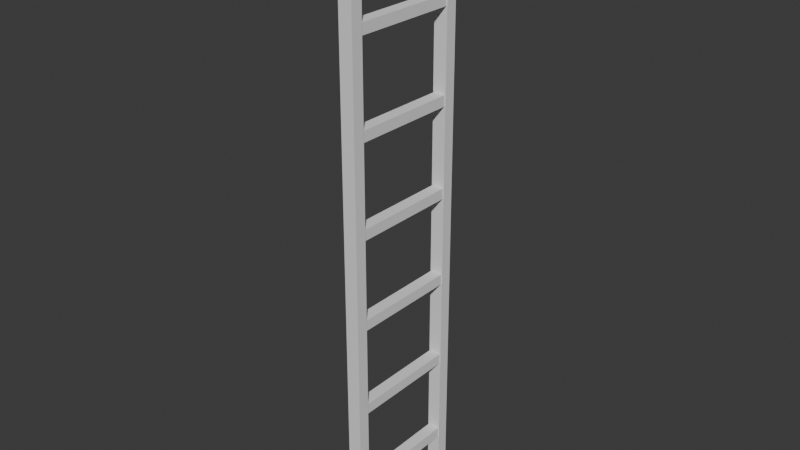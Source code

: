 # Source: ladder.blend  (saved by Blender 4.0.36; exported with 4.5.12 LTS)
import bpy
from mathutils import Matrix  # noqa: F401  (used for matrix-valued properties, if any)

bpy.ops.wm.read_factory_settings(use_empty=True)
scene = bpy.context.scene
scene.name = 'Scene'

# ---- collections
col_collection = bpy.data.collections.new('Collection'); scene.collection.children.link(col_collection)

# ---- world
world_world = bpy.data.worlds.new('World'); scene.world = world_world
world_world.use_nodes = True; world_world.node_tree.nodes.clear()
_N = world_world.node_tree.nodes; _L = world_world.node_tree.links
n0 = _N.new('ShaderNodeOutputWorld'); n0.name = 'World Output'; n0.location = (300, 300)
n1 = _N.new('ShaderNodeBackground'); n1.name = 'Background'; n1.location = (10, 300)
n1.inputs[0].default_value = (0.05088, 0.05088, 0.05088, 1.0)
_L.new(n1.outputs[0], n0.inputs[0])
n0.is_active_output = True
world_world.color = (0.05088, 0.05088, 0.05088)
world_world.use_sun_shadow = False
world_world.sun_shadow_jitter_overblur = 0.0

# ---- meshes
me_cube_001 = bpy.data.meshes.new('Cube.001')
me_cube_001.from_pydata([(-1.0, -1.0, -1.016), (-1.0, -1.0, 4.503), (-1.0, 1.0, -1.016), (-1.0, 1.0, 4.503), (1.0, -1.0, -1.016), (1.0, -1.0, 4.503), (1.0, 1.0, -1.016), (1.0, 1.0, 4.503), (-1.0, 19.39, -1.016), (-1.0, 19.39, 4.503), (-1.0, 21.39, -1.016), (-1.0, 21.39, 4.503), (1.0, 19.39, -1.016), (1.0, 19.39, 4.503), (1.0, 21.39, -1.016), (1.0, 21.39, 4.503), (-1.0, -1.0, 5.566), (-1.0, 1.0, 5.566), (1.0, 1.0, 5.566), (1.0, -1.0, 5.566), (-1.0, 19.39, 5.566), (-1.0, 21.39, 5.566), (1.0, 21.39, 5.566), (1.0, 19.39, 5.566), (-0.8512, 1.0, -0.6405), (-0.8512, 19.53, -0.6405), (0.8841, 1.0, -0.6405), (0.8841, 19.53, -0.6405), (-0.8512, 1.0, -0.5233), (-0.8512, 19.53, -0.5233), (0.8841, 1.0, -0.5233), (0.8841, 19.53, -0.5233), (-0.8512, 1.0, 0.3595), (-0.8512, 19.53, 0.3595), (0.8841, 1.0, 0.3595), (0.8841, 19.53, 0.3595), (-0.8512, 1.0, 0.4767), (-0.8512, 19.53, 0.4767), (0.8841, 1.0, 0.4767), (0.8841, 19.53, 0.4767), (-0.8512, 1.0, 1.359), (-0.8512, 19.53, 1.359), (0.8841, 1.0, 1.359), (0.8841, 19.53, 1.359), (-0.8512, 1.0, 1.477), (-0.8512, 19.53, 1.477), (0.8841, 1.0, 1.477), (0.8841, 19.53, 1.477), (-0.8512, 1.0, 2.359), (-0.8512, 19.53, 2.359), (0.8841, 1.0, 2.359), (0.8841, 19.53, 2.359), (-0.8512, 1.0, 2.477), (-0.8512, 19.53, 2.477), (0.8841, 1.0, 2.477), (0.8841, 19.53, 2.477), (-0.8512, 1.0, 3.359), (-0.8512, 19.53, 3.359), (0.8841, 1.0, 3.359), (0.8841, 19.53, 3.359), (-0.8512, 1.0, 3.477), (-0.8512, 19.53, 3.477), (0.8841, 1.0, 3.477), (0.8841, 19.53, 3.477), (-0.8512, 1.0, 4.359), (-0.8512, 19.53, 4.359), (0.8841, 1.0, 4.359), (0.8841, 19.53, 4.359), (-0.8512, 1.0, 4.477), (-0.8512, 19.53, 4.477), (0.8841, 1.0, 4.477), (0.8841, 19.53, 4.477), (-0.8512, 1.0, 5.359), (-0.8512, 19.53, 5.359), (0.8841, 1.0, 5.359), (0.8841, 19.53, 5.359), (-0.8512, 1.0, 5.477), (-0.8512, 19.53, 5.477), (0.8841, 1.0, 5.477), (0.8841, 19.53, 5.477)], [], [(0, 1, 3, 2), (2, 3, 7, 6), (6, 7, 5, 4), (4, 5, 1, 0), (2, 6, 4, 0), (1, 5, 19, 16), (8, 9, 11, 10), (10, 11, 15, 14), (14, 15, 13, 12), (12, 13, 9, 8), (10, 14, 12, 8), (3, 1, 16, 17), (18, 17, 16, 19), (22, 21, 20, 23), (13, 15, 22, 23), (7, 3, 17, 18), (11, 9, 20, 21), (9, 13, 23, 20), (5, 7, 18, 19), (15, 11, 21, 22), (24, 25, 27, 26), (26, 27, 31, 30), (30, 31, 29, 28), (28, 29, 25, 24), (26, 30, 28, 24), (31, 27, 25, 29), (32, 33, 35, 34), (34, 35, 39, 38), (38, 39, 37, 36), (36, 37, 33, 32), (34, 38, 36, 32), (39, 35, 33, 37), (40, 41, 43, 42), (42, 43, 47, 46), (46, 47, 45, 44), (44, 45, 41, 40), (42, 46, 44, 40), (47, 43, 41, 45), (48, 49, 51, 50), (50, 51, 55, 54), (54, 55, 53, 52), (52, 53, 49, 48), (50, 54, 52, 48), (55, 51, 49, 53), (56, 57, 59, 58), (58, 59, 63, 62), (62, 63, 61, 60), (60, 61, 57, 56), (58, 62, 60, 56), (63, 59, 57, 61), (64, 65, 67, 66), (66, 67, 71, 70), (70, 71, 69, 68), (68, 69, 65, 64), (66, 70, 68, 64), (71, 67, 65, 69), (72, 73, 75, 74), (74, 75, 79, 78), (78, 79, 77, 76), (76, 77, 73, 72), (74, 78, 76, 72), (79, 75, 73, 77)])
_uv = me_cube_001.uv_layers.new(name='UVMap')
_uv.uv.foreach_set('vector', [0.375, 0.0, 0.625, 0.0, 0.625, 0.25, 0.375, 0.25, 0.375, 0.25, 0.625, 0.25, 0.625, 0.5, 0.375, 0.5, 0.375, 0.5, 0.625, 0.5, 0.625, 0.75, 0.375, 0.75, 0.375, 0.75, 0.625, 0.75, 0.625, 1.0, 0.375, 1.0, 0.125, 0.5, 0.375, 0.5, 0.375, 0.75, 0.125, 0.75, 0.625, 1.0, 0.625, 0.75, 0.625, 0.75, 0.625, 1.0, 0.375, 0.0, 0.625, 0.0, 0.625, 0.25, 0.375, 0.25, 0.375, 0.25, 0.625, 0.25, 0.625, 0.5, 0.375, 0.5, 0.375, 0.5, 0.625, 0.5, 0.625, 0.75, 0.375, 0.75, 0.375, 0.75, 0.625, 0.75, 0.625, 1.0, 0.375, 1.0, 0.125, 0.5, 0.375, 0.5, 0.375, 0.75, 0.125, 0.75, 0.625, 0.25, 0.625, 0.0, 0.625, 0.0, 0.625, 0.25, 0.625, 0.5, 0.875, 0.5, 0.875, 0.75, 0.625, 0.75, 0.625, 0.5, 0.875, 0.5, 0.875, 0.75, 0.625, 0.75, 0.625, 0.75, 0.625, 0.5, 0.625, 0.5, 0.625, 0.75, 0.625, 0.5, 0.625, 0.25, 0.625, 0.25, 0.625, 0.5, 0.625, 0.25, 0.625, 0.0, 0.625, 0.0, 0.625, 0.25, 0.625, 1.0, 0.625, 0.75, 0.625, 0.75, 0.625, 1.0, 0.625, 0.75, 0.625, 0.5, 0.625, 0.5, 0.625, 0.75, 0.625, 0.5, 0.625, 0.25, 0.625, 0.25, 0.625, 0.5, 0.375, 0.0, 0.625, 0.0, 0.625, 0.25, 0.375, 0.25, 0.375, 0.25, 0.625, 0.25, 0.625, 0.5, 0.375, 0.5, 0.375, 0.5, 0.625, 0.5, 0.625, 0.75, 0.375, 0.75, 0.375, 0.75, 0.625, 0.75, 0.625, 1.0, 0.375, 1.0, 0.125, 0.5, 0.375, 0.5, 0.375, 0.75, 0.125, 0.75, 0.625, 0.5, 0.875, 0.5, 0.875, 0.75, 0.625, 0.75, 0.375, 0.0, 0.625, 0.0, 0.625, 0.25, 0.375, 0.25, 0.375, 0.25, 0.625, 0.25, 0.625, 0.5, 0.375, 0.5, 0.375, 0.5, 0.625, 0.5, 0.625, 0.75, 0.375, 0.75, 0.375, 0.75, 0.625, 0.75, 0.625, 1.0, 0.375, 1.0, 0.125, 0.5, 0.375, 0.5, 0.375, 0.75, 0.125, 0.75, 0.625, 0.5, 0.875, 0.5, 0.875, 0.75, 0.625, 0.75, 0.375, 0.0, 0.625, 0.0, 0.625, 0.25, 0.375, 0.25, 0.375, 0.25, 0.625, 0.25, 0.625, 0.5, 0.375, 0.5, 0.375, 0.5, 0.625, 0.5, 0.625, 0.75, 0.375, 0.75, 0.375, 0.75, 0.625, 0.75, 0.625, 1.0, 0.375, 1.0, 0.125, 0.5, 0.375, 0.5, 0.375, 0.75, 0.125, 0.75, 0.625, 0.5, 0.875, 0.5, 0.875, 0.75, 0.625, 0.75, 0.375, 0.0, 0.625, 0.0, 0.625, 0.25, 0.375, 0.25, 0.375, 0.25, 0.625, 0.25, 0.625, 0.5, 0.375, 0.5, 0.375, 0.5, 0.625, 0.5, 0.625, 0.75, 0.375, 0.75, 0.375, 0.75, 0.625, 0.75, 0.625, 1.0, 0.375, 1.0, 0.125, 0.5, 0.375, 0.5, 0.375, 0.75, 0.125, 0.75, 0.625, 0.5, 0.875, 0.5, 0.875, 0.75, 0.625, 0.75, 0.375, 0.0, 0.625, 0.0, 0.625, 0.25, 0.375, 0.25, 0.375, 0.25, 0.625, 0.25, 0.625, 0.5, 0.375, 0.5, 0.375, 0.5, 0.625, 0.5, 0.625, 0.75, 0.375, 0.75, 0.375, 0.75, 0.625, 0.75, 0.625, 1.0, 0.375, 1.0, 0.125, 0.5, 0.375, 0.5, 0.375, 0.75, 0.125, 0.75, 0.625, 0.5, 0.875, 0.5, 0.875, 0.75, 0.625, 0.75, 0.375, 0.0, 0.625, 0.0, 0.625, 0.25, 0.375, 0.25, 0.375, 0.25, 0.625, 0.25, 0.625, 0.5, 0.375, 0.5, 0.375, 0.5, 0.625, 0.5, 0.625, 0.75, 0.375, 0.75, 0.375, 0.75, 0.625, 0.75, 0.625, 1.0, 0.375, 1.0, 0.125, 0.5, 0.375, 0.5, 0.375, 0.75, 0.125, 0.75, 0.625, 0.5, 0.875, 0.5, 0.875, 0.75, 0.625, 0.75, 0.375, 0.0, 0.625, 0.0, 0.625, 0.25, 0.375, 0.25, 0.375, 0.25, 0.625, 0.25, 0.625, 0.5, 0.375, 0.5, 0.375, 0.5, 0.625, 0.5, 0.625, 0.75, 0.375, 0.75, 0.375, 0.75, 0.625, 0.75, 0.625, 1.0, 0.375, 1.0, 0.125, 0.5, 0.375, 0.5, 0.375, 0.75, 0.125, 0.75, 0.625, 0.5, 0.875, 0.5, 0.875, 0.75, 0.625, 0.75])
me_cube_001.update()

# ---- objects
ob_cube = bpy.data.objects.new('Cube', me_cube_001)

# ---- transforms, parenting, visibility, modifiers, constraints
ob_cube.location = (0.0, -0.6664, 1.018)
ob_cube.scale = (0.07628, 0.0651, 1.0)

# ---- collection membership
col_collection.objects.link(ob_cube)

# ---- scene / render settings (as saved in the file)
scene.frame_start = 1; scene.frame_end = 250; scene.frame_set(1)
scene.render.engine = 'BLENDER_EEVEE_NEXT'
scene.cycles.sampling_pattern = 'TABULATED_SOBOL'
bpy.context.view_layer.update()

# ---- added for rendering (the .blend has no active camera and no usable light): camera, sun
cam_auto = bpy.data.cameras.new('AutoCamera')
cam_auto.lens = 50.0
cam_auto.sensor_width = 36.0
cam_auto.clip_end = 1000.0
ob_auto_camera = bpy.data.objects.new('AutoCamera', cam_auto)
scene.collection.objects.link(ob_auto_camera)
ob_auto_camera.location = (6.23922, -7.48968, 8.28423)
ob_auto_camera.rotation_euler = (1.09748, -7.21219e-08, 0.694738)
scene.camera = ob_auto_camera
light_auto_sun = bpy.data.lights.new('AutoSun', 'SUN')
light_auto_sun.energy = 3.0
light_auto_sun.angle = 0.0523599
ob_auto_sun = bpy.data.objects.new('AutoSun', light_auto_sun)
scene.collection.objects.link(ob_auto_sun)
ob_auto_sun.rotation_euler = (0.872665, 0.174533, 0.523599)
bpy.context.view_layer.update()
